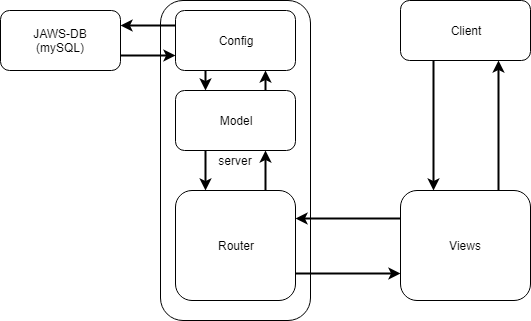

The diagram above was exported from draw.io. Its source (the exported page's mxGraphModel, read from the mxfile embedded in the PNG):
<mxGraphModel dx="728" dy="358" grid="1" gridSize="10" guides="1" tooltips="1" connect="1" arrows="0" fold="1" page="1" pageScale="1" pageWidth="850" pageHeight="1100" math="0" shadow="0">
  <root>
    <mxCell id="0" />
    <mxCell id="1" parent="0" />
    <mxCell id="Yd6NC50WzO21FGu9h3Sb-5" value="server" style="rounded=1;whiteSpace=wrap;html=1;" vertex="1" parent="1">
      <mxGeometry x="200" y="40" width="150" height="320" as="geometry" />
    </mxCell>
    <mxCell id="Yd6NC50WzO21FGu9h3Sb-15" style="edgeStyle=orthogonalEdgeStyle;rounded=0;orthogonalLoop=1;jettySize=auto;html=1;exitX=1;exitY=0.75;exitDx=0;exitDy=0;entryX=0;entryY=0.75;entryDx=0;entryDy=0;startArrow=none;startFill=0;strokeWidth=2;" edge="1" parent="1" source="Yd6NC50WzO21FGu9h3Sb-1" target="Yd6NC50WzO21FGu9h3Sb-7">
      <mxGeometry relative="1" as="geometry" />
    </mxCell>
    <mxCell id="Yd6NC50WzO21FGu9h3Sb-1" value="JAWS-DB&lt;br&gt;(mySQL)" style="rounded=1;whiteSpace=wrap;html=1;" vertex="1" parent="1">
      <mxGeometry x="40" y="50" width="120" height="60" as="geometry" />
    </mxCell>
    <mxCell id="Yd6NC50WzO21FGu9h3Sb-13" style="edgeStyle=orthogonalEdgeStyle;rounded=0;orthogonalLoop=1;jettySize=auto;html=1;exitX=0.75;exitY=0;exitDx=0;exitDy=0;entryX=0.75;entryY=1;entryDx=0;entryDy=0;startArrow=none;startFill=0;strokeWidth=2;" edge="1" parent="1" source="Yd6NC50WzO21FGu9h3Sb-2" target="Yd6NC50WzO21FGu9h3Sb-7">
      <mxGeometry relative="1" as="geometry" />
    </mxCell>
    <mxCell id="Yd6NC50WzO21FGu9h3Sb-17" style="edgeStyle=orthogonalEdgeStyle;rounded=0;orthogonalLoop=1;jettySize=auto;html=1;exitX=0.25;exitY=1;exitDx=0;exitDy=0;entryX=0.25;entryY=0;entryDx=0;entryDy=0;startArrow=none;startFill=0;strokeWidth=2;" edge="1" parent="1" source="Yd6NC50WzO21FGu9h3Sb-2" target="Yd6NC50WzO21FGu9h3Sb-3">
      <mxGeometry relative="1" as="geometry" />
    </mxCell>
    <mxCell id="Yd6NC50WzO21FGu9h3Sb-2" value="Model" style="rounded=1;whiteSpace=wrap;html=1;" vertex="1" parent="1">
      <mxGeometry x="215" y="130" width="120" height="60" as="geometry" />
    </mxCell>
    <mxCell id="Yd6NC50WzO21FGu9h3Sb-8" style="edgeStyle=orthogonalEdgeStyle;rounded=0;orthogonalLoop=1;jettySize=auto;html=1;exitX=1;exitY=0.75;exitDx=0;exitDy=0;entryX=0;entryY=0.75;entryDx=0;entryDy=0;startArrow=none;startFill=0;strokeWidth=2;" edge="1" parent="1" source="Yd6NC50WzO21FGu9h3Sb-3" target="Yd6NC50WzO21FGu9h3Sb-4">
      <mxGeometry relative="1" as="geometry" />
    </mxCell>
    <mxCell id="Yd6NC50WzO21FGu9h3Sb-12" style="edgeStyle=orthogonalEdgeStyle;rounded=0;orthogonalLoop=1;jettySize=auto;html=1;exitX=0.75;exitY=0;exitDx=0;exitDy=0;entryX=0.75;entryY=1;entryDx=0;entryDy=0;startArrow=none;startFill=0;strokeWidth=2;" edge="1" parent="1" source="Yd6NC50WzO21FGu9h3Sb-3" target="Yd6NC50WzO21FGu9h3Sb-2">
      <mxGeometry relative="1" as="geometry" />
    </mxCell>
    <mxCell id="Yd6NC50WzO21FGu9h3Sb-3" value="Router" style="rounded=1;whiteSpace=wrap;html=1;" vertex="1" parent="1">
      <mxGeometry x="215" y="230" width="120" height="110" as="geometry" />
    </mxCell>
    <mxCell id="Yd6NC50WzO21FGu9h3Sb-9" style="edgeStyle=orthogonalEdgeStyle;rounded=0;orthogonalLoop=1;jettySize=auto;html=1;exitX=0.75;exitY=0;exitDx=0;exitDy=0;entryX=0.75;entryY=1;entryDx=0;entryDy=0;startArrow=none;startFill=0;strokeWidth=2;" edge="1" parent="1" source="Yd6NC50WzO21FGu9h3Sb-4" target="Yd6NC50WzO21FGu9h3Sb-6">
      <mxGeometry relative="1" as="geometry" />
    </mxCell>
    <mxCell id="Yd6NC50WzO21FGu9h3Sb-10" style="edgeStyle=orthogonalEdgeStyle;rounded=0;orthogonalLoop=1;jettySize=auto;html=1;exitX=0;exitY=0.25;exitDx=0;exitDy=0;entryX=1;entryY=0.25;entryDx=0;entryDy=0;startArrow=none;startFill=0;strokeWidth=2;" edge="1" parent="1" source="Yd6NC50WzO21FGu9h3Sb-4" target="Yd6NC50WzO21FGu9h3Sb-3">
      <mxGeometry relative="1" as="geometry" />
    </mxCell>
    <mxCell id="Yd6NC50WzO21FGu9h3Sb-4" value="Views" style="rounded=1;whiteSpace=wrap;html=1;" vertex="1" parent="1">
      <mxGeometry x="440" y="230" width="130" height="110" as="geometry" />
    </mxCell>
    <mxCell id="Yd6NC50WzO21FGu9h3Sb-11" style="edgeStyle=orthogonalEdgeStyle;rounded=0;orthogonalLoop=1;jettySize=auto;html=1;exitX=0.25;exitY=1;exitDx=0;exitDy=0;entryX=0.25;entryY=0;entryDx=0;entryDy=0;startArrow=none;startFill=0;strokeWidth=2;" edge="1" parent="1" source="Yd6NC50WzO21FGu9h3Sb-6" target="Yd6NC50WzO21FGu9h3Sb-4">
      <mxGeometry relative="1" as="geometry" />
    </mxCell>
    <mxCell id="Yd6NC50WzO21FGu9h3Sb-6" value="Client" style="rounded=1;whiteSpace=wrap;html=1;" vertex="1" parent="1">
      <mxGeometry x="440" y="40" width="130" height="60" as="geometry" />
    </mxCell>
    <mxCell id="Yd6NC50WzO21FGu9h3Sb-14" style="edgeStyle=orthogonalEdgeStyle;rounded=0;orthogonalLoop=1;jettySize=auto;html=1;exitX=0;exitY=0.25;exitDx=0;exitDy=0;entryX=1;entryY=0.25;entryDx=0;entryDy=0;startArrow=none;startFill=0;strokeWidth=2;" edge="1" parent="1" source="Yd6NC50WzO21FGu9h3Sb-7" target="Yd6NC50WzO21FGu9h3Sb-1">
      <mxGeometry relative="1" as="geometry" />
    </mxCell>
    <mxCell id="Yd6NC50WzO21FGu9h3Sb-16" style="edgeStyle=orthogonalEdgeStyle;rounded=0;orthogonalLoop=1;jettySize=auto;html=1;exitX=0.25;exitY=1;exitDx=0;exitDy=0;entryX=0.25;entryY=0;entryDx=0;entryDy=0;startArrow=none;startFill=0;strokeWidth=2;" edge="1" parent="1" source="Yd6NC50WzO21FGu9h3Sb-7" target="Yd6NC50WzO21FGu9h3Sb-2">
      <mxGeometry relative="1" as="geometry" />
    </mxCell>
    <mxCell id="Yd6NC50WzO21FGu9h3Sb-7" value="Config" style="rounded=1;whiteSpace=wrap;html=1;" vertex="1" parent="1">
      <mxGeometry x="215" y="50" width="120" height="60" as="geometry" />
    </mxCell>
  </root>
</mxGraphModel>